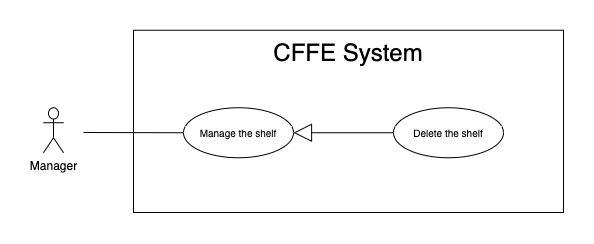

The diagram above was exported from draw.io. Its source (the exported page's mxGraphModel, read from the mxfile embedded in the PNG):
<mxGraphModel dx="946" dy="1712" grid="1" gridSize="10" guides="1" tooltips="1" connect="1" arrows="1" fold="1" page="1" pageScale="1" pageWidth="850" pageHeight="1100" math="0" shadow="0">
  <root>
    <mxCell id="aRBc5toRlBwXK-E2Fw9O-0" />
    <mxCell id="aRBc5toRlBwXK-E2Fw9O-1" parent="aRBc5toRlBwXK-E2Fw9O-0" />
    <mxCell id="aRBc5toRlBwXK-E2Fw9O-2" value="" style="rounded=0;whiteSpace=wrap;html=1;" parent="aRBc5toRlBwXK-E2Fw9O-1" vertex="1">
      <mxGeometry x="140" y="-1072.25" width="430" height="182.25" as="geometry" />
    </mxCell>
    <mxCell id="aRBc5toRlBwXK-E2Fw9O-3" value="&lt;span style=&quot;font-size: 24px&quot;&gt;CFFE System&lt;/span&gt;" style="text;html=1;strokeColor=none;fillColor=none;align=center;verticalAlign=middle;whiteSpace=wrap;rounded=0;" parent="aRBc5toRlBwXK-E2Fw9O-1" vertex="1">
      <mxGeometry x="190" y="-1060" width="330" height="20" as="geometry" />
    </mxCell>
    <mxCell id="aRBc5toRlBwXK-E2Fw9O-4" value="Manager" style="shape=umlActor;verticalLabelPosition=bottom;verticalAlign=top;html=1;outlineConnect=0;" parent="aRBc5toRlBwXK-E2Fw9O-1" vertex="1">
      <mxGeometry x="50" y="-994.75" width="20" height="45" as="geometry" />
    </mxCell>
    <mxCell id="aRBc5toRlBwXK-E2Fw9O-5" value="&lt;font style=&quot;font-size: 10px&quot;&gt;Manage the shelf&lt;br&gt;&lt;/font&gt;" style="ellipse;whiteSpace=wrap;html=1;fillColor=#ffffff;gradientColor=none;" parent="aRBc5toRlBwXK-E2Fw9O-1" vertex="1">
      <mxGeometry x="190" y="-994.75" width="110" height="50" as="geometry" />
    </mxCell>
    <mxCell id="aRBc5toRlBwXK-E2Fw9O-6" value="" style="endArrow=none;html=1;rounded=0;exitX=0;exitY=0.5;exitDx=0;exitDy=0;" parent="aRBc5toRlBwXK-E2Fw9O-1" source="aRBc5toRlBwXK-E2Fw9O-5" edge="1">
      <mxGeometry relative="1" as="geometry">
        <mxPoint x="631" y="-872.5" as="sourcePoint" />
        <mxPoint x="90" y="-970" as="targetPoint" />
      </mxGeometry>
    </mxCell>
    <mxCell id="aRBc5toRlBwXK-E2Fw9O-7" value="" style="endArrow=block;endSize=16;endFill=0;html=1;exitX=0;exitY=0.5;exitDx=0;exitDy=0;" parent="aRBc5toRlBwXK-E2Fw9O-1" source="aRBc5toRlBwXK-E2Fw9O-8" target="aRBc5toRlBwXK-E2Fw9O-5" edge="1">
      <mxGeometry width="160" relative="1" as="geometry">
        <mxPoint x="400" y="-972.25" as="sourcePoint" />
        <mxPoint x="270.03999999999996" y="-688.1379999999999" as="targetPoint" />
      </mxGeometry>
    </mxCell>
    <mxCell id="aRBc5toRlBwXK-E2Fw9O-8" value="&lt;font style=&quot;font-size: 10px&quot;&gt;Delete the shelf&lt;br&gt;&lt;/font&gt;" style="ellipse;whiteSpace=wrap;html=1;fillColor=#ffffff;gradientColor=none;" parent="aRBc5toRlBwXK-E2Fw9O-1" vertex="1">
      <mxGeometry x="400" y="-994.75" width="110" height="50" as="geometry" />
    </mxCell>
  </root>
</mxGraphModel>